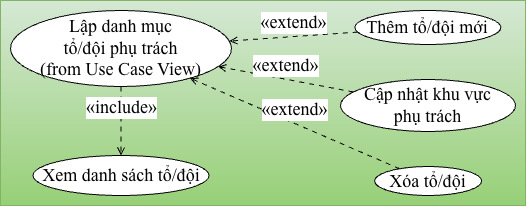

The diagram above was exported from draw.io. Its source (the exported page's mxGraphModel, read from the mxfile embedded in the PNG):
<mxGraphModel dx="1601" dy="544" grid="1" gridSize="10" guides="1" tooltips="1" connect="1" arrows="1" fold="1" page="1" pageScale="1" pageWidth="827" pageHeight="1169" math="0" shadow="0">
  <root>
    <mxCell id="0" />
    <mxCell id="1" parent="0" />
    <UserObject label="" plantUmlData="{&#10;  &quot;data&quot;: &quot;@startuml\nleft to right direction\nskinparam usecase {\n  BackgroundColor #FFF8DC\n  BorderColor #A52A2A\n  ArrowColor #A52A2A\n  FontName Arial\n}\n\nusecase \&quot;Lập danh mục\\ntổ/đội phụ trách\\n(from Use Case View)\&quot; as UCGoc\n\nusecase \&quot;Xem danh sách tổ/đội\&quot; as UC1\nusecase \&quot;Thêm tổ/đội mới\&quot; as UC2\nusecase \&quot;Cập nhật khu vực\\nphụ trách\&quot; as UC3\nusecase \&quot;Xóa tổ/đội\&quot; as UC4\n\nUCGoc ..&gt; UC1 : &lt;&lt;include&gt;&gt;\n\nUCGoc &lt;.. UC2 : &lt;&lt;extend&gt;&gt;\nUCGoc &lt;.. UC3 : &lt;&lt;extend&gt;&gt;\nUCGoc &lt;.. UC4 : &lt;&lt;extend&gt;&gt;\n@enduml&quot;,&#10;  &quot;config&quot;: null&#10;}" id="t6Slshj29u9Nw6swwIs9-1">
      <mxCell connectable="0" parent="1" style="group;transparentBounds=1;editIcon=1;lockedGroup=0;groupPadding=10;fillColor=#d5e8d4;gradientColor=#97d077;strokeColor=#82b366;" vertex="1">
        <mxGeometry as="geometry" />
      </mxCell>
    </UserObject>
    <UserObject label="Lập danh mục&lt;br&gt;tổ/đội phụ trách&lt;br&gt;(from Use Case View)" plantUmlId="uc_0" plantUmlBaseStyle="ellipse;html=1;fillColor=#FFF8DC;strokeColor=#A52A2A;whiteSpace=wrap;fontColor=#000000;fontSize=14;fontFamily=Arial;" plantUmlBaseValue="Lập danh mục&lt;br&gt;tổ/đội phụ trách&lt;br&gt;(from Use Case View)" id="t6Slshj29u9Nw6swwIs9-2">
      <mxCell parent="t6Slshj29u9Nw6swwIs9-1" style="ellipse;html=1;whiteSpace=wrap;fontSize=18;fontFamily=Times New Roman;" vertex="1">
        <mxGeometry height="76" width="221" x="-300" y="51" as="geometry" />
      </mxCell>
    </UserObject>
    <UserObject label="Xem danh sách tổ/đội" plantUmlId="uc_1" plantUmlBaseStyle="ellipse;html=1;fillColor=#FFF8DC;strokeColor=#A52A2A;whiteSpace=wrap;fontColor=#000000;fontSize=14;fontFamily=Arial;" plantUmlBaseValue="Xem danh sách tổ/đội" id="t6Slshj29u9Nw6swwIs9-3">
      <mxCell parent="t6Slshj29u9Nw6swwIs9-1" style="ellipse;html=1;whiteSpace=wrap;fontSize=18;fontFamily=Times New Roman;" vertex="1">
        <mxGeometry height="40" width="176" x="-277.4999999999999" y="196" as="geometry" />
      </mxCell>
    </UserObject>
    <UserObject label="Thêm tổ/đội mới" plantUmlId="uc_2" plantUmlBaseStyle="ellipse;html=1;fillColor=#FFF8DC;strokeColor=#A52A2A;whiteSpace=wrap;fontColor=#000000;fontSize=14;fontFamily=Arial;" plantUmlBaseValue="Thêm tổ/đội mới" id="t6Slshj29u9Nw6swwIs9-4">
      <mxCell parent="t6Slshj29u9Nw6swwIs9-1" style="ellipse;html=1;whiteSpace=wrap;fontSize=18;fontFamily=Times New Roman;" vertex="1">
        <mxGeometry height="34" width="146" x="44.400000000000006" y="51" as="geometry" />
      </mxCell>
    </UserObject>
    <UserObject label="Cập nhật khu vực&lt;br&gt;phụ trách" plantUmlId="uc_3" plantUmlBaseStyle="ellipse;html=1;fillColor=#FFF8DC;strokeColor=#A52A2A;whiteSpace=wrap;fontColor=#000000;fontSize=14;fontFamily=Arial;" plantUmlBaseValue="Cập nhật khu vực&lt;br&gt;phụ trách" id="t6Slshj29u9Nw6swwIs9-5">
      <mxCell parent="t6Slshj29u9Nw6swwIs9-1" style="ellipse;html=1;whiteSpace=wrap;fontSize=18;fontFamily=Times New Roman;" vertex="1">
        <mxGeometry height="52" width="175" x="30" y="120" as="geometry" />
      </mxCell>
    </UserObject>
    <UserObject label="Xóa tổ/đội" plantUmlId="uc_4" plantUmlBaseStyle="ellipse;html=1;fillColor=#FFF8DC;strokeColor=#A52A2A;whiteSpace=wrap;fontColor=#000000;fontSize=14;fontFamily=Arial;" plantUmlBaseValue="Xóa tổ/đội" id="t6Slshj29u9Nw6swwIs9-6">
      <mxCell parent="t6Slshj29u9Nw6swwIs9-1" style="ellipse;html=1;whiteSpace=wrap;fontSize=18;fontFamily=Times New Roman;" vertex="1">
        <mxGeometry height="29" width="107" x="64.10000000000001" y="207" as="geometry" />
      </mxCell>
    </UserObject>
    <UserObject label="«include»" plantUmlId="rel_5" plantUmlBaseStyle="endArrow=open;dashed=1;dashPattern=5 5;strokeColor=#A52A2A;fontColor=#000000;fontSize=13;edgeStyle=none;rounded=0;html=1;verticalAlign=bottom;curved=0;endSize=6;sourcePerimeterSpacing=0;targetPerimeterSpacing=0;" plantUmlBaseValue="«include»" id="t6Slshj29u9Nw6swwIs9-7">
      <mxCell edge="1" parent="t6Slshj29u9Nw6swwIs9-1" source="t6Slshj29u9Nw6swwIs9-2" style="endArrow=open;dashed=1;dashPattern=5 5;fontColor=#000000;fontSize=18;edgeStyle=none;rounded=0;html=1;verticalAlign=bottom;curved=0;endSize=6;sourcePerimeterSpacing=0;targetPerimeterSpacing=0;fontFamily=Times New Roman;" target="t6Slshj29u9Nw6swwIs9-3">
        <mxGeometry relative="1" as="geometry" />
      </mxCell>
    </UserObject>
    <UserObject label="«extend»" plantUmlId="rel_6" plantUmlBaseStyle="endArrow=open;dashed=1;dashPattern=5 5;strokeColor=#A52A2A;fontColor=#000000;fontSize=13;edgeStyle=none;rounded=0;html=1;verticalAlign=bottom;curved=0;endSize=6;sourcePerimeterSpacing=0;targetPerimeterSpacing=0;" plantUmlBaseValue="«extend»" id="t6Slshj29u9Nw6swwIs9-8">
      <mxCell edge="1" parent="t6Slshj29u9Nw6swwIs9-1" source="t6Slshj29u9Nw6swwIs9-4" style="endArrow=open;dashed=1;dashPattern=5 5;fontColor=#000000;fontSize=18;edgeStyle=none;rounded=0;html=1;verticalAlign=bottom;curved=0;endSize=6;sourcePerimeterSpacing=0;targetPerimeterSpacing=0;fontFamily=Times New Roman;" target="t6Slshj29u9Nw6swwIs9-2">
        <mxGeometry relative="1" as="geometry" />
      </mxCell>
    </UserObject>
    <UserObject label="«extend»" plantUmlId="rel_7" plantUmlBaseStyle="endArrow=open;dashed=1;dashPattern=5 5;strokeColor=#A52A2A;fontColor=#000000;fontSize=13;edgeStyle=none;rounded=0;html=1;verticalAlign=bottom;curved=0;endSize=6;sourcePerimeterSpacing=0;targetPerimeterSpacing=0;" plantUmlBaseValue="«extend»" id="t6Slshj29u9Nw6swwIs9-9">
      <mxCell edge="1" parent="t6Slshj29u9Nw6swwIs9-1" source="t6Slshj29u9Nw6swwIs9-5" style="endArrow=open;dashed=1;dashPattern=5 5;fontColor=#000000;fontSize=18;edgeStyle=none;rounded=0;html=1;verticalAlign=bottom;curved=0;endSize=6;sourcePerimeterSpacing=0;targetPerimeterSpacing=0;fontFamily=Times New Roman;" target="t6Slshj29u9Nw6swwIs9-2">
        <mxGeometry relative="1" as="geometry" />
      </mxCell>
    </UserObject>
    <UserObject label="«extend»" plantUmlId="rel_8" plantUmlBaseStyle="endArrow=open;dashed=1;dashPattern=5 5;strokeColor=#A52A2A;fontColor=#000000;fontSize=13;edgeStyle=none;rounded=0;html=1;verticalAlign=bottom;curved=0;endSize=6;sourcePerimeterSpacing=0;targetPerimeterSpacing=0;" plantUmlBaseValue="«extend»" id="t6Slshj29u9Nw6swwIs9-10">
      <mxCell edge="1" parent="t6Slshj29u9Nw6swwIs9-1" source="t6Slshj29u9Nw6swwIs9-6" style="endArrow=open;dashed=1;dashPattern=5 5;fontColor=#000000;fontSize=18;edgeStyle=none;rounded=0;html=1;verticalAlign=bottom;curved=0;endSize=6;sourcePerimeterSpacing=0;targetPerimeterSpacing=0;fontFamily=Times New Roman;" target="t6Slshj29u9Nw6swwIs9-2">
        <mxGeometry relative="1" as="geometry" />
      </mxCell>
    </UserObject>
  </root>
</mxGraphModel>